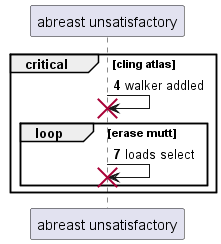

The diagram above was rendered by PlantUML. Its source (embedded in the PNG):
@startuml
participant "abreast unsatisfactory" as 0
autonumber 4 3
critical cling atlas
0 -> 0!! : walker addled
loop erase mutt
0 -> 0!! : loads select
end
end
@enduml